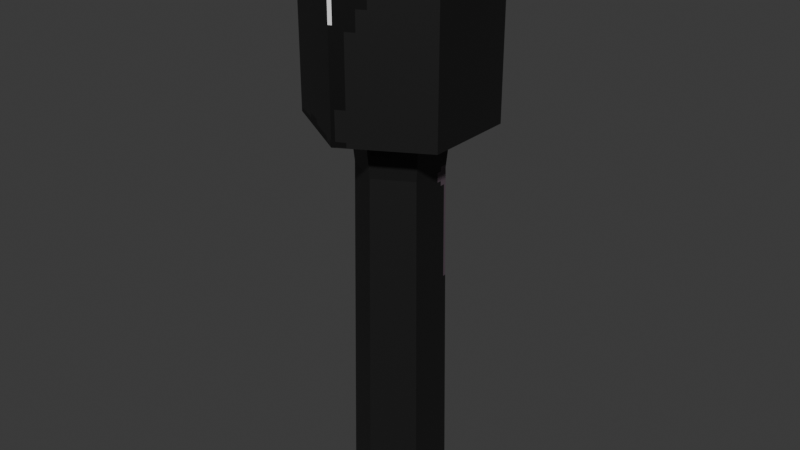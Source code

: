 # Source: trenchnade.blend  (saved by Blender 5.0.119; exported with 4.5.12 LTS)
import bpy
from mathutils import Matrix  # noqa: F401  (used for matrix-valued properties, if any)

bpy.ops.wm.read_factory_settings(use_empty=True)
scene = bpy.context.scene
scene.name = 'Scene'

# ---- collections
col_collection = bpy.data.collections.new('Collection'); scene.collection.children.link(col_collection)

# ---- images (referenced by path relative to the original .blend; pixels are not part of the script)
import os
ASSET_DIR = os.environ.get("B2B_ASSET_DIR", "")  # directory of the original .blend (textures are referenced by path, not embedded)
HERE = os.path.dirname(os.path.abspath(__file__))  # packed textures are extracted next to this script under _unpacked/

def load_image(name, relpath, width, height, colorspace="sRGB"):
    """Load a texture the original file referenced (path relative to the .blend, or extracted next to this script)."""
    p = next((c for c in (os.path.join(HERE, relpath), os.path.join(ASSET_DIR, relpath)) if relpath and os.path.exists(c)), "")
    if p:
        img = bpy.data.images.load(p, check_existing=True)
        img.name = name
    else:  # same state as the original file: an image datablock whose file is absent (Cycles renders it pink)
        img = bpy.data.images.new(name, width, height)
        img.source = "FILE"
        img.filepath = "//" + (relpath or name)
    img.colorspace_settings.name = colorspace
    return img
img_grenade = load_image('grenade', '_unpacked/grenade.6158e0b6.png', 110, 110, 'sRGB')

# ---- materials (node trees are filled in below, after node groups)
mat_material_001 = bpy.data.materials.new('Material.001')

# ---- material node trees
mat_material_001.use_nodes = True; mat_material_001.node_tree.nodes.clear()
_N = mat_material_001.node_tree.nodes; _L = mat_material_001.node_tree.links
n0 = _N.new('ShaderNodeBsdfPrincipled'); n0.name = 'Principled BSDF'; n0.location = (-200, 100)
n1 = _N.new('ShaderNodeOutputMaterial'); n1.name = 'Material Output'; n1.location = (200, 100)
n2 = _N.new('ShaderNodeTexImage'); n2.name = 'Image Texture'; n2.location = (-490, 80)
n2.image = img_grenade
n2.interpolation = 'Closest'
_L.new(n0.outputs[0], n1.inputs[0])
_L.new(n2.outputs[0], n0.inputs[0])
n1.is_active_output = True

# ---- world
world_world = bpy.data.worlds.new('World'); scene.world = world_world
world_world.use_nodes = True; world_world.node_tree.nodes.clear()
_N = world_world.node_tree.nodes; _L = world_world.node_tree.links
n0 = _N.new('ShaderNodeOutputWorld'); n0.name = 'World Output'; n0.location = (200, 100)
n1 = _N.new('ShaderNodeBackground'); n1.name = 'Background'; n1.location = (-200, 100)
n1.inputs[0].default_value = (0.05088, 0.05088, 0.05088, 1.0)
_L.new(n1.outputs[0], n0.inputs[0])
n0.is_active_output = True
world_world.color = (0.05088, 0.05088, 0.05088)
world_world.sun_shadow_jitter_overblur = 0.0

# ---- meshes
me_cylinder = bpy.data.meshes.new('Cylinder')
me_cylinder.from_pydata([(-1.619e-09, 0.0, -2.083), (-1.619e-09, 0.0, 4.949), (-1.619e-09, 0.8098, -2.083), (-1.619e-09, 0.8098, 4.949), (0.7013, 0.4049, -2.083), (0.7013, 0.4049, 4.949), (0.7013, -0.4049, -2.083), (0.7013, -0.4049, 4.949), (-1.619e-09, -0.8098, -2.083), (-1.619e-09, -0.8098, 4.949), (-0.7013, -0.4049, -2.083), (-0.7013, -0.4049, 4.949), (-0.7013, 0.4049, -2.083), (-0.7013, 0.4049, 4.949), (4.588e-09, 0.0, 4.864), (4.588e-09, 0.0, 8.109), (4.588e-09, 1.539, 4.864), (4.588e-09, 1.539, 8.109), (1.333, 0.7694, 4.864), (1.333, 0.7694, 8.109), (1.333, -0.7694, 4.864), (1.333, -0.7694, 8.109), (4.588e-09, -1.539, 4.864), (4.588e-09, -1.539, 8.109), (-1.333, -0.7694, 4.864), (-1.333, -0.7694, 8.109), (-1.333, 0.7694, 4.864), (-1.333, 0.7694, 8.109), (-1.436e-09, 0.7182, 4.081), (0.622, 0.3591, 4.081), (0.622, -0.3591, 4.081), (-1.436e-09, -0.7182, 4.081), (-0.622, -0.3591, 4.081), (-0.622, 0.3591, 4.081)], [], [(0, 2, 4), (1, 5, 3), (28, 3, 5, 29), (0, 4, 6), (1, 7, 5), (29, 5, 7, 30), (0, 6, 8), (1, 9, 7), (30, 7, 9, 31), (0, 8, 10), (1, 11, 9), (31, 9, 11, 32), (0, 10, 12), (1, 13, 11), (32, 11, 13, 33), (0, 12, 2), (1, 3, 13), (33, 13, 3, 28), (14, 16, 18), (15, 19, 17), (16, 17, 19, 18), (14, 18, 20), (15, 21, 19), (18, 19, 21, 20), (14, 20, 22), (15, 23, 21), (20, 21, 23, 22), (14, 22, 24), (15, 25, 23), (22, 23, 25, 24), (14, 24, 26), (15, 27, 25), (24, 25, 27, 26), (14, 26, 16), (15, 17, 27), (26, 27, 17, 16), (12, 33, 28, 2), (10, 32, 33, 12), (8, 31, 32, 10), (6, 30, 31, 8), (4, 29, 30, 6), (2, 28, 29, 4)])
_uv = me_cylinder.uv_layers.new(name='UVMap')
_uv.uv.foreach_set('vector', [0.7814, 0.7754, 0.7814, 0.8656, 0.7033, 0.8205, 0.4387, 0.8204, 0.5168, 0.8654, 0.4387, 0.9105, 0.01019, 0.09861, 0.0, 0.002036, 0.04508, 0.0, 0.05018, 0.09681, 0.7814, 0.7754, 0.7033, 0.8205, 0.7033, 0.7303, 0.4387, 0.8204, 0.5168, 0.7753, 0.5168, 0.8654, 0.05018, 0.09681, 0.04508, 0.0, 0.1352, 0.0, 0.1301, 0.09681, 0.7814, 0.7754, 0.7033, 0.7303, 0.7814, 0.6853, 0.4387, 0.8204, 0.4387, 0.7302, 0.5168, 0.7753, 0.1301, 0.09681, 0.1352, 0.0, 0.1803, 0.002036, 0.1701, 0.09861, 0.7814, 0.7754, 0.7814, 0.6853, 0.8594, 0.7303, 0.4387, 0.8204, 0.3606, 0.7753, 0.4387, 0.7302, 0.1905, 0.09861, 0.1803, 0.002036, 0.2254, 0.0, 0.2305, 0.09681, 0.7814, 0.7754, 0.8594, 0.7303, 0.8594, 0.8205, 0.4387, 0.8204, 0.3606, 0.8654, 0.3606, 0.7753, 0.2305, 0.09681, 0.2254, 0.0, 0.3156, 0.0, 0.3105, 0.09681, 0.7814, 0.7754, 0.8594, 0.8205, 0.7814, 0.8656, 0.4387, 0.8204, 0.4387, 0.9105, 0.3606, 0.8654, 0.3105, 0.09681, 0.3156, 0.0, 0.3606, 0.002036, 0.3504, 0.09861, 0.8516, 0.1713, 0.7033, 0.257, 0.7033, 0.08566, 0.8516, 0.5139, 0.8516, 0.6853, 0.7033, 0.5996, 0.3606, 0.3651, 0.3606, 0.003869, 0.4463, 0.0, 0.4463, 0.3612, 0.8516, 0.1713, 0.7033, 0.08566, 0.8516, -2.855e-08, 0.8516, 0.5139, 1.0, 0.5996, 0.8516, 0.6853, 0.4463, 0.3612, 0.4463, 0.0, 0.6176, 0.0, 0.6176, 0.3612, 0.8516, 0.1713, 0.8516, -2.855e-08, 1.0, 0.08566, 0.8516, 0.5139, 1.0, 0.4283, 1.0, 0.5996, 0.6176, 0.3612, 0.6176, 0.0, 0.7033, 0.003869, 0.7033, 0.3651, 0.8516, 0.1713, 1.0, 0.08566, 1.0, 0.257, 0.8516, 0.5139, 0.8516, 0.3426, 1.0, 0.4283, 0.3606, 0.7302, 0.3606, 0.369, 0.4463, 0.3651, 0.4463, 0.7263, 0.8516, 0.1713, 1.0, 0.257, 0.8516, 0.3426, 0.8516, 0.5139, 0.7033, 0.4283, 0.8516, 0.3426, 0.4463, 0.7263, 0.4463, 0.3651, 0.6176, 0.3651, 0.6176, 0.7263, 0.8516, 0.1713, 0.8516, 0.3426, 0.7033, 0.257, 0.8516, 0.5139, 0.7033, 0.5996, 0.7033, 0.4283, 0.6176, 0.7263, 0.6176, 0.3651, 0.7033, 0.369, 0.7033, 0.7302, 0.3156, 0.7826, 0.3105, 0.09681, 0.3504, 0.09861, 0.3606, 0.7847, 0.2254, 0.7826, 0.2305, 0.09681, 0.3105, 0.09681, 0.3156, 0.7826, 0.1803, 0.7847, 0.1905, 0.09861, 0.2305, 0.09681, 0.2254, 0.7826, 0.1352, 0.7826, 0.1301, 0.09681, 0.1701, 0.09861, 0.1803, 0.7847, 0.04508, 0.7826, 0.05018, 0.09681, 0.1301, 0.09681, 0.1352, 0.7826, 0.0, 0.7847, 0.01019, 0.09861, 0.05018, 0.09681, 0.04508, 0.7826])
me_cylinder.materials.append(mat_material_001)
me_cylinder.update()

# ---- objects
ob_cylinder = bpy.data.objects.new('Cylinder', me_cylinder)

# ---- transforms, parenting, visibility, modifiers, constraints
ob_cylinder.location = (0.0, 0.0, 1.0)

# ---- collection membership
col_collection.objects.link(ob_cylinder)

# ---- scene / render settings (as saved in the file)
scene.frame_start = 1; scene.frame_end = 250; scene.frame_set(1)
scene.render.engine = 'BLENDER_EEVEE_NEXT'
scene.render.bake_bias = 0.0
scene.render.bake_samples = 0
scene.cycles.sampling_pattern = 'TABULATED_SOBOL'
scene.eevee.use_volume_custom_range = False
bpy.context.view_layer.update()

# ---- added for rendering (the .blend has no active camera and no usable light): camera, sun
cam_auto = bpy.data.cameras.new('AutoCamera')
cam_auto.lens = 50.0
cam_auto.sensor_width = 36.0
cam_auto.clip_end = 1000.0
ob_auto_camera = bpy.data.objects.new('AutoCamera', cam_auto)
scene.collection.objects.link(ob_auto_camera)
ob_auto_camera.location = (10.1549, -12.1859, 12.1371)
ob_auto_camera.rotation_euler = (1.09748, -7.21219e-08, 0.694738)
scene.camera = ob_auto_camera
light_auto_sun = bpy.data.lights.new('AutoSun', 'SUN')
light_auto_sun.energy = 3.0
light_auto_sun.angle = 0.0523599
ob_auto_sun = bpy.data.objects.new('AutoSun', light_auto_sun)
scene.collection.objects.link(ob_auto_sun)
ob_auto_sun.rotation_euler = (0.872665, 0.174533, 0.523599)
bpy.context.view_layer.update()

